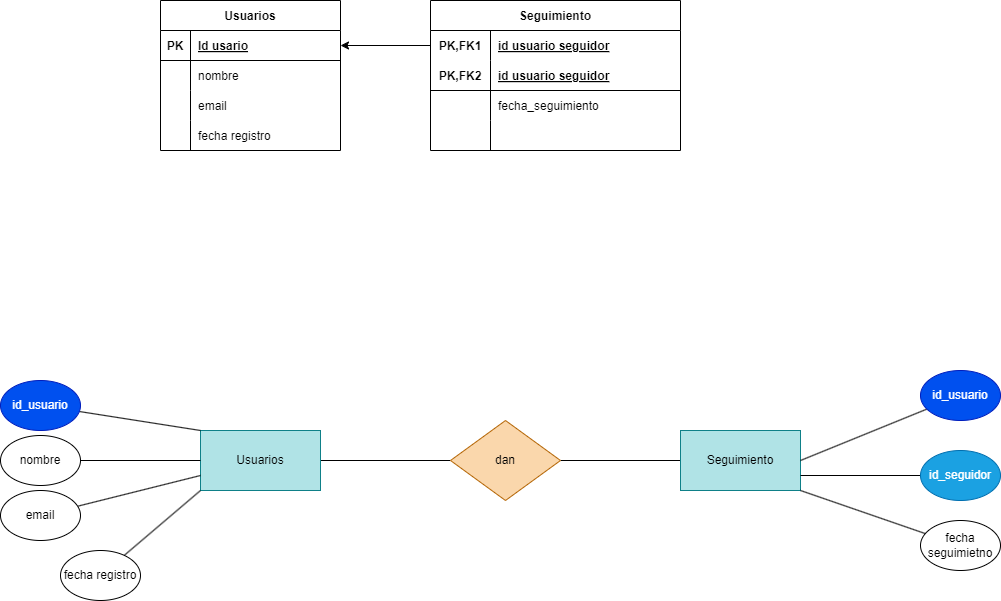

The diagram above was exported from draw.io. Its source (the exported page's mxGraphModel, read from the mxfile embedded in the PNG):
<mxGraphModel dx="1329" dy="916" grid="1" gridSize="10" guides="1" tooltips="1" connect="1" arrows="1" fold="1" page="1" pageScale="1" pageWidth="850" pageHeight="1100" math="0" shadow="0">
  <root>
    <mxCell id="0" />
    <mxCell id="1" parent="0" />
    <mxCell id="77" value="Usuarios" style="shape=table;startSize=30;container=1;collapsible=1;childLayout=tableLayout;fixedRows=1;rowLines=0;fontStyle=1;align=center;resizeLast=1;" parent="1" vertex="1">
      <mxGeometry x="210" y="40" width="180" height="150" as="geometry" />
    </mxCell>
    <mxCell id="78" value="" style="shape=tableRow;horizontal=0;startSize=0;swimlaneHead=0;swimlaneBody=0;fillColor=none;collapsible=0;dropTarget=0;points=[[0,0.5],[1,0.5]];portConstraint=eastwest;top=0;left=0;right=0;bottom=1;" parent="77" vertex="1">
      <mxGeometry y="30" width="180" height="30" as="geometry" />
    </mxCell>
    <mxCell id="79" value="PK" style="shape=partialRectangle;connectable=0;fillColor=none;top=0;left=0;bottom=0;right=0;fontStyle=1;overflow=hidden;" parent="78" vertex="1">
      <mxGeometry width="30" height="30" as="geometry">
        <mxRectangle width="30" height="30" as="alternateBounds" />
      </mxGeometry>
    </mxCell>
    <mxCell id="80" value="Id usario" style="shape=partialRectangle;connectable=0;fillColor=none;top=0;left=0;bottom=0;right=0;align=left;spacingLeft=6;fontStyle=5;overflow=hidden;" parent="78" vertex="1">
      <mxGeometry x="30" width="150" height="30" as="geometry">
        <mxRectangle width="150" height="30" as="alternateBounds" />
      </mxGeometry>
    </mxCell>
    <mxCell id="81" value="" style="shape=tableRow;horizontal=0;startSize=0;swimlaneHead=0;swimlaneBody=0;fillColor=none;collapsible=0;dropTarget=0;points=[[0,0.5],[1,0.5]];portConstraint=eastwest;top=0;left=0;right=0;bottom=0;" parent="77" vertex="1">
      <mxGeometry y="60" width="180" height="30" as="geometry" />
    </mxCell>
    <mxCell id="82" value="" style="shape=partialRectangle;connectable=0;fillColor=none;top=0;left=0;bottom=0;right=0;editable=1;overflow=hidden;" parent="81" vertex="1">
      <mxGeometry width="30" height="30" as="geometry">
        <mxRectangle width="30" height="30" as="alternateBounds" />
      </mxGeometry>
    </mxCell>
    <mxCell id="83" value="nombre" style="shape=partialRectangle;connectable=0;fillColor=none;top=0;left=0;bottom=0;right=0;align=left;spacingLeft=6;overflow=hidden;" parent="81" vertex="1">
      <mxGeometry x="30" width="150" height="30" as="geometry">
        <mxRectangle width="150" height="30" as="alternateBounds" />
      </mxGeometry>
    </mxCell>
    <mxCell id="84" value="" style="shape=tableRow;horizontal=0;startSize=0;swimlaneHead=0;swimlaneBody=0;fillColor=none;collapsible=0;dropTarget=0;points=[[0,0.5],[1,0.5]];portConstraint=eastwest;top=0;left=0;right=0;bottom=0;" parent="77" vertex="1">
      <mxGeometry y="90" width="180" height="30" as="geometry" />
    </mxCell>
    <mxCell id="85" value="" style="shape=partialRectangle;connectable=0;fillColor=none;top=0;left=0;bottom=0;right=0;editable=1;overflow=hidden;" parent="84" vertex="1">
      <mxGeometry width="30" height="30" as="geometry">
        <mxRectangle width="30" height="30" as="alternateBounds" />
      </mxGeometry>
    </mxCell>
    <mxCell id="86" value="email" style="shape=partialRectangle;connectable=0;fillColor=none;top=0;left=0;bottom=0;right=0;align=left;spacingLeft=6;overflow=hidden;" parent="84" vertex="1">
      <mxGeometry x="30" width="150" height="30" as="geometry">
        <mxRectangle width="150" height="30" as="alternateBounds" />
      </mxGeometry>
    </mxCell>
    <mxCell id="87" value="" style="shape=tableRow;horizontal=0;startSize=0;swimlaneHead=0;swimlaneBody=0;fillColor=none;collapsible=0;dropTarget=0;points=[[0,0.5],[1,0.5]];portConstraint=eastwest;top=0;left=0;right=0;bottom=0;" parent="77" vertex="1">
      <mxGeometry y="120" width="180" height="30" as="geometry" />
    </mxCell>
    <mxCell id="88" value="" style="shape=partialRectangle;connectable=0;fillColor=none;top=0;left=0;bottom=0;right=0;editable=1;overflow=hidden;" parent="87" vertex="1">
      <mxGeometry width="30" height="30" as="geometry">
        <mxRectangle width="30" height="30" as="alternateBounds" />
      </mxGeometry>
    </mxCell>
    <mxCell id="89" value="fecha registro" style="shape=partialRectangle;connectable=0;fillColor=none;top=0;left=0;bottom=0;right=0;align=left;spacingLeft=6;overflow=hidden;" parent="87" vertex="1">
      <mxGeometry x="30" width="150" height="30" as="geometry">
        <mxRectangle width="150" height="30" as="alternateBounds" />
      </mxGeometry>
    </mxCell>
    <mxCell id="90" value="Seguimiento" style="shape=table;startSize=30;container=1;collapsible=1;childLayout=tableLayout;fixedRows=1;rowLines=0;fontStyle=1;align=center;resizeLast=1;" parent="1" vertex="1">
      <mxGeometry x="480" y="40" width="250" height="150" as="geometry" />
    </mxCell>
    <mxCell id="91" value="" style="shape=tableRow;horizontal=0;startSize=0;swimlaneHead=0;swimlaneBody=0;fillColor=none;collapsible=0;dropTarget=0;points=[[0,0.5],[1,0.5]];portConstraint=eastwest;top=0;left=0;right=0;bottom=0;" parent="90" vertex="1">
      <mxGeometry y="30" width="250" height="30" as="geometry" />
    </mxCell>
    <mxCell id="92" value="PK,FK1" style="shape=partialRectangle;connectable=0;fillColor=none;top=0;left=0;bottom=0;right=0;fontStyle=1;overflow=hidden;" parent="91" vertex="1">
      <mxGeometry width="60" height="30" as="geometry">
        <mxRectangle width="60" height="30" as="alternateBounds" />
      </mxGeometry>
    </mxCell>
    <mxCell id="93" value="id usuario seguidor" style="shape=partialRectangle;connectable=0;fillColor=none;top=0;left=0;bottom=0;right=0;align=left;spacingLeft=6;fontStyle=5;overflow=hidden;" parent="91" vertex="1">
      <mxGeometry x="60" width="190" height="30" as="geometry">
        <mxRectangle width="190" height="30" as="alternateBounds" />
      </mxGeometry>
    </mxCell>
    <mxCell id="94" value="" style="shape=tableRow;horizontal=0;startSize=0;swimlaneHead=0;swimlaneBody=0;fillColor=none;collapsible=0;dropTarget=0;points=[[0,0.5],[1,0.5]];portConstraint=eastwest;top=0;left=0;right=0;bottom=1;" parent="90" vertex="1">
      <mxGeometry y="60" width="250" height="30" as="geometry" />
    </mxCell>
    <mxCell id="95" value="PK,FK2" style="shape=partialRectangle;connectable=0;fillColor=none;top=0;left=0;bottom=0;right=0;fontStyle=1;overflow=hidden;" parent="94" vertex="1">
      <mxGeometry width="60" height="30" as="geometry">
        <mxRectangle width="60" height="30" as="alternateBounds" />
      </mxGeometry>
    </mxCell>
    <mxCell id="96" value="id usuario seguidor" style="shape=partialRectangle;connectable=0;fillColor=none;top=0;left=0;bottom=0;right=0;align=left;spacingLeft=6;fontStyle=5;overflow=hidden;" parent="94" vertex="1">
      <mxGeometry x="60" width="190" height="30" as="geometry">
        <mxRectangle width="190" height="30" as="alternateBounds" />
      </mxGeometry>
    </mxCell>
    <mxCell id="97" value="" style="shape=tableRow;horizontal=0;startSize=0;swimlaneHead=0;swimlaneBody=0;fillColor=none;collapsible=0;dropTarget=0;points=[[0,0.5],[1,0.5]];portConstraint=eastwest;top=0;left=0;right=0;bottom=0;" parent="90" vertex="1">
      <mxGeometry y="90" width="250" height="30" as="geometry" />
    </mxCell>
    <mxCell id="98" value="" style="shape=partialRectangle;connectable=0;fillColor=none;top=0;left=0;bottom=0;right=0;editable=1;overflow=hidden;" parent="97" vertex="1">
      <mxGeometry width="60" height="30" as="geometry">
        <mxRectangle width="60" height="30" as="alternateBounds" />
      </mxGeometry>
    </mxCell>
    <mxCell id="99" value="fecha_seguimiento" style="shape=partialRectangle;connectable=0;fillColor=none;top=0;left=0;bottom=0;right=0;align=left;spacingLeft=6;overflow=hidden;" parent="97" vertex="1">
      <mxGeometry x="60" width="190" height="30" as="geometry">
        <mxRectangle width="190" height="30" as="alternateBounds" />
      </mxGeometry>
    </mxCell>
    <mxCell id="100" value="" style="shape=tableRow;horizontal=0;startSize=0;swimlaneHead=0;swimlaneBody=0;fillColor=none;collapsible=0;dropTarget=0;points=[[0,0.5],[1,0.5]];portConstraint=eastwest;top=0;left=0;right=0;bottom=0;" parent="90" vertex="1">
      <mxGeometry y="120" width="250" height="30" as="geometry" />
    </mxCell>
    <mxCell id="101" value="" style="shape=partialRectangle;connectable=0;fillColor=none;top=0;left=0;bottom=0;right=0;editable=1;overflow=hidden;" parent="100" vertex="1">
      <mxGeometry width="60" height="30" as="geometry">
        <mxRectangle width="60" height="30" as="alternateBounds" />
      </mxGeometry>
    </mxCell>
    <mxCell id="102" value="" style="shape=partialRectangle;connectable=0;fillColor=none;top=0;left=0;bottom=0;right=0;align=left;spacingLeft=6;overflow=hidden;" parent="100" vertex="1">
      <mxGeometry x="60" width="190" height="30" as="geometry">
        <mxRectangle width="190" height="30" as="alternateBounds" />
      </mxGeometry>
    </mxCell>
    <mxCell id="104" value="" style="endArrow=classic;html=1;entryX=1;entryY=0.5;entryDx=0;entryDy=0;exitX=0;exitY=0.5;exitDx=0;exitDy=0;" parent="1" source="91" target="78" edge="1">
      <mxGeometry width="50" height="50" relative="1" as="geometry">
        <mxPoint x="600" y="410" as="sourcePoint" />
        <mxPoint x="650" y="360" as="targetPoint" />
      </mxGeometry>
    </mxCell>
    <mxCell id="124" style="edgeStyle=none;html=1;endArrow=none;endFill=0;" edge="1" parent="1" target="126">
      <mxGeometry relative="1" as="geometry">
        <mxPoint x="369.9999999999998" y="500" as="sourcePoint" />
      </mxGeometry>
    </mxCell>
    <mxCell id="125" style="edgeStyle=none;html=1;endArrow=none;endFill=0;" edge="1" parent="1" source="126">
      <mxGeometry relative="1" as="geometry">
        <mxPoint x="730" y="500" as="targetPoint" />
      </mxGeometry>
    </mxCell>
    <mxCell id="126" value="dan" style="rhombus;whiteSpace=wrap;html=1;fillColor=#fad7ac;strokeColor=#b46504;" vertex="1" parent="1">
      <mxGeometry x="500" y="460" width="110" height="80" as="geometry" />
    </mxCell>
    <mxCell id="127" value="Usuarios" style="rounded=0;whiteSpace=wrap;html=1;fillColor=#b0e3e6;strokeColor=#0e8088;" vertex="1" parent="1">
      <mxGeometry x="250" y="470" width="120" height="60" as="geometry" />
    </mxCell>
    <mxCell id="128" value="Seguimiento" style="rounded=0;whiteSpace=wrap;html=1;fillColor=#b0e3e6;strokeColor=#0e8088;" vertex="1" parent="1">
      <mxGeometry x="730" y="470" width="120" height="60" as="geometry" />
    </mxCell>
    <mxCell id="129" style="edgeStyle=none;html=1;entryX=0;entryY=0;entryDx=0;entryDy=0;endArrow=none;endFill=0;" edge="1" parent="1" source="130" target="127">
      <mxGeometry relative="1" as="geometry" />
    </mxCell>
    <mxCell id="130" value="id_usuario" style="ellipse;whiteSpace=wrap;html=1;fillColor=#0050ef;fontColor=#ffffff;strokeColor=#001DBC;" vertex="1" parent="1">
      <mxGeometry x="50" y="420" width="80" height="50" as="geometry" />
    </mxCell>
    <mxCell id="131" style="edgeStyle=none;html=1;entryX=0;entryY=0.5;entryDx=0;entryDy=0;endArrow=none;endFill=0;" edge="1" parent="1" source="132" target="127">
      <mxGeometry relative="1" as="geometry" />
    </mxCell>
    <mxCell id="132" value="nombre" style="ellipse;whiteSpace=wrap;html=1;" vertex="1" parent="1">
      <mxGeometry x="50" y="475" width="80" height="50" as="geometry" />
    </mxCell>
    <mxCell id="133" style="edgeStyle=none;html=1;entryX=0;entryY=0.75;entryDx=0;entryDy=0;endArrow=none;endFill=0;" edge="1" parent="1" source="134" target="127">
      <mxGeometry relative="1" as="geometry" />
    </mxCell>
    <mxCell id="134" value="email" style="ellipse;whiteSpace=wrap;html=1;" vertex="1" parent="1">
      <mxGeometry x="50" y="530" width="80" height="50" as="geometry" />
    </mxCell>
    <mxCell id="135" style="edgeStyle=none;html=1;entryX=1;entryY=0.5;entryDx=0;entryDy=0;endArrow=none;endFill=0;" edge="1" parent="1" source="136" target="128">
      <mxGeometry relative="1" as="geometry" />
    </mxCell>
    <mxCell id="136" value="id_usuario" style="ellipse;whiteSpace=wrap;html=1;fillColor=#0050ef;fontColor=#ffffff;strokeColor=#001DBC;" vertex="1" parent="1">
      <mxGeometry x="970" y="410" width="80" height="50" as="geometry" />
    </mxCell>
    <mxCell id="137" style="edgeStyle=none;html=1;entryX=1;entryY=0.75;entryDx=0;entryDy=0;endArrow=none;endFill=0;" edge="1" parent="1" source="138" target="128">
      <mxGeometry relative="1" as="geometry" />
    </mxCell>
    <mxCell id="138" value="id_seguidor" style="ellipse;whiteSpace=wrap;html=1;fillColor=#1ba1e2;fontColor=#ffffff;strokeColor=#006EAF;" vertex="1" parent="1">
      <mxGeometry x="970" y="490" width="80" height="50" as="geometry" />
    </mxCell>
    <mxCell id="139" style="edgeStyle=none;html=1;entryX=0;entryY=1;entryDx=0;entryDy=0;endArrow=none;endFill=0;" edge="1" parent="1" source="140" target="127">
      <mxGeometry relative="1" as="geometry" />
    </mxCell>
    <mxCell id="140" value="fecha registro" style="ellipse;whiteSpace=wrap;html=1;" vertex="1" parent="1">
      <mxGeometry x="110" y="590" width="80" height="50" as="geometry" />
    </mxCell>
    <mxCell id="141" style="edgeStyle=none;html=1;entryX=1;entryY=1;entryDx=0;entryDy=0;endArrow=none;endFill=0;" edge="1" parent="1" source="142" target="128">
      <mxGeometry relative="1" as="geometry" />
    </mxCell>
    <mxCell id="142" value="fecha seguimietno" style="ellipse;whiteSpace=wrap;html=1;" vertex="1" parent="1">
      <mxGeometry x="970" y="560" width="80" height="50" as="geometry" />
    </mxCell>
  </root>
</mxGraphModel>